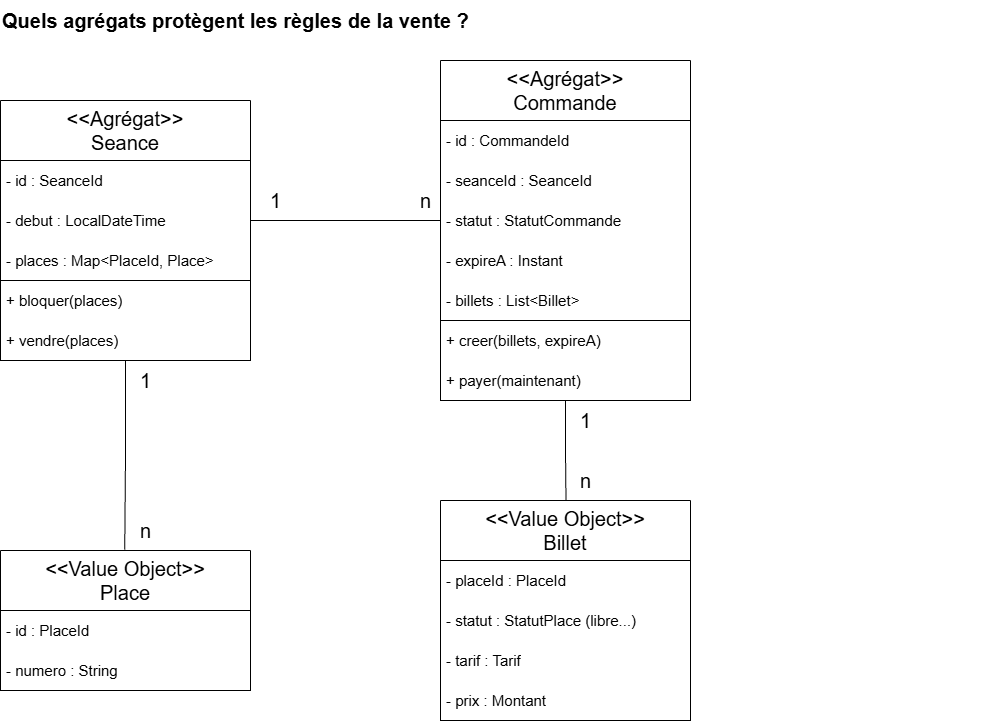

The diagram above was exported from draw.io. Its source (the exported page's mxGraphModel, read from the mxfile embedded in the PNG):
<mxGraphModel dx="1414" dy="863" grid="1" gridSize="10" guides="1" tooltips="1" connect="1" arrows="1" fold="1" page="1" pageScale="1" pageWidth="1169" pageHeight="827" math="0" shadow="0">
  <root>
    <mxCell id="0" />
    <mxCell id="1" parent="0" />
    <mxCell id="titre" parent="1" style="text;html=1;fontSize=20;fontStyle=1;align=left;verticalAlign=middle;whiteSpace=wrap;" value="Quels agrégats protègent les règles de la vente ?" vertex="1">
      <mxGeometry height="40" width="1000" x="40" y="20" as="geometry" />
    </mxCell>
    <mxCell id="11" parent="1" style="swimlane;startSize=0;" value="" vertex="1">
      <mxGeometry height="200" width="250" x="40" y="180" as="geometry" />
    </mxCell>
    <mxCell id="12" parent="11" style="text;strokeColor=none;fillColor=none;align=left;verticalAlign=middle;spacingLeft=4;spacingRight=4;overflow=hidden;points=[[0,0.5],[1,0.5]];portConstraint=eastwest;rotatable=0;whiteSpace=wrap;html=1;" value="&lt;font style=&quot;font-size: 15px;&quot;&gt;- id : SeanceId&lt;/font&gt;" vertex="1">
      <mxGeometry height="40" width="250" as="geometry" />
    </mxCell>
    <mxCell id="13" parent="11" style="text;strokeColor=none;fillColor=none;align=left;verticalAlign=middle;spacingLeft=4;spacingRight=4;overflow=hidden;points=[[0,0.5],[1,0.5]];portConstraint=eastwest;rotatable=0;whiteSpace=wrap;html=1;" value="&lt;font style=&quot;font-size: 15px;&quot;&gt;- debut : LocalDateTime&lt;/font&gt;" vertex="1">
      <mxGeometry height="40" width="250" y="40" as="geometry" />
    </mxCell>
    <mxCell id="17" parent="11" style="text;strokeColor=none;fillColor=none;align=left;verticalAlign=middle;spacingLeft=4;spacingRight=4;overflow=hidden;points=[[0,0.5],[1,0.5]];portConstraint=eastwest;rotatable=0;whiteSpace=wrap;html=1;" value="&lt;font style=&quot;font-size: 15px;&quot;&gt;- places : Map&amp;lt;PlaceId, Place&amp;gt;&lt;/font&gt;" vertex="1">
      <mxGeometry height="40" width="250" y="80" as="geometry" />
    </mxCell>
    <mxCell id="10" parent="11" style="swimlane;startSize=0;" value="" vertex="1">
      <mxGeometry height="80" width="250" y="120" as="geometry" />
    </mxCell>
    <mxCell id="8" parent="10" style="text;strokeColor=none;fillColor=none;align=left;verticalAlign=middle;spacingLeft=4;spacingRight=4;overflow=hidden;points=[[0,0.5],[1,0.5]];portConstraint=eastwest;rotatable=0;whiteSpace=wrap;html=1;" value="&lt;font style=&quot;font-size: 15px;&quot;&gt;+ bloquer(places)&lt;/font&gt;" vertex="1">
      <mxGeometry height="40" width="250" as="geometry" />
    </mxCell>
    <mxCell id="9" parent="10" style="text;strokeColor=none;fillColor=none;align=left;verticalAlign=middle;spacingLeft=4;spacingRight=4;overflow=hidden;points=[[0,0.5],[1,0.5]];portConstraint=eastwest;rotatable=0;whiteSpace=wrap;html=1;" value="&lt;font style=&quot;font-size: 15px;&quot;&gt;+ vendre(places)&lt;/font&gt;" vertex="1">
      <mxGeometry height="40" width="250" y="40" as="geometry" />
    </mxCell>
    <mxCell id="14" parent="1" style="swimlane;startSize=0;" value="" vertex="1">
      <mxGeometry height="60" width="250" x="40" y="120" as="geometry" />
    </mxCell>
    <mxCell id="15" parent="14" style="text;strokeColor=none;fillColor=none;align=center;verticalAlign=middle;spacingLeft=4;spacingRight=4;overflow=hidden;points=[[0,0.5],[1,0.5]];portConstraint=eastwest;rotatable=0;whiteSpace=wrap;html=1;" value="&lt;font style=&quot;font-size: 20px;&quot;&gt;&amp;lt;&amp;lt;Agrégat&amp;gt;&amp;gt;&lt;br style=&quot;border-color: rgb(218, 220, 224);&quot;&gt;Seance&lt;/font&gt;" vertex="1">
      <mxGeometry height="60" width="250" as="geometry" />
    </mxCell>
    <mxCell id="18" parent="1" style="swimlane;startSize=0;" value="" vertex="1">
      <mxGeometry height="200" width="250" x="480" y="140" as="geometry" />
    </mxCell>
    <mxCell id="19" parent="18" style="text;strokeColor=none;fillColor=none;align=left;verticalAlign=middle;spacingLeft=4;spacingRight=4;overflow=hidden;points=[[0,0.5],[1,0.5]];portConstraint=eastwest;rotatable=0;whiteSpace=wrap;html=1;" value="&lt;font style=&quot;font-size: 15px;&quot;&gt;- id : CommandeId&lt;/font&gt;" vertex="1">
      <mxGeometry height="40" width="250" as="geometry" />
    </mxCell>
    <mxCell id="20" parent="18" style="text;strokeColor=none;fillColor=none;align=left;verticalAlign=middle;spacingLeft=4;spacingRight=4;overflow=hidden;points=[[0,0.5],[1,0.5]];portConstraint=eastwest;rotatable=0;whiteSpace=wrap;html=1;" value="&lt;font style=&quot;font-size: 15px;&quot;&gt;- seanceId : SeanceId&lt;/font&gt;" vertex="1">
      <mxGeometry height="40" width="250" y="40" as="geometry" />
    </mxCell>
    <mxCell id="21" parent="18" style="text;strokeColor=none;fillColor=none;align=left;verticalAlign=middle;spacingLeft=4;spacingRight=4;overflow=hidden;points=[[0,0.5],[1,0.5]];portConstraint=eastwest;rotatable=0;whiteSpace=wrap;html=1;" value="&lt;font style=&quot;font-size: 15px;&quot;&gt;- statut : StatutCommande&lt;/font&gt;" vertex="1">
      <mxGeometry height="40" width="250" y="80" as="geometry" />
    </mxCell>
    <mxCell id="56" parent="18" style="text;strokeColor=none;fillColor=none;align=left;verticalAlign=middle;spacingLeft=4;spacingRight=4;overflow=hidden;points=[[0,0.5],[1,0.5]];portConstraint=eastwest;rotatable=0;whiteSpace=wrap;html=1;" value="&lt;font style=&quot;font-size: 15px;&quot;&gt;- expireA : Instant&lt;/font&gt;" vertex="1">
      <mxGeometry height="40" width="250" y="120" as="geometry" />
    </mxCell>
    <mxCell id="57" parent="18" style="text;strokeColor=none;fillColor=none;align=left;verticalAlign=middle;spacingLeft=4;spacingRight=4;overflow=hidden;points=[[0,0.5],[1,0.5]];portConstraint=eastwest;rotatable=0;whiteSpace=wrap;html=1;" value="&lt;font style=&quot;font-size: 15px;&quot;&gt;- billets : List&amp;lt;Billet&amp;gt; &lt;/font&gt;" vertex="1">
      <mxGeometry height="40" width="250" y="160" as="geometry" />
    </mxCell>
    <mxCell id="25" parent="1" style="swimlane;startSize=0;" value="" vertex="1">
      <mxGeometry height="60" width="250" x="480" y="80" as="geometry" />
    </mxCell>
    <mxCell id="26" parent="25" style="text;strokeColor=none;fillColor=none;align=center;verticalAlign=middle;spacingLeft=4;spacingRight=4;overflow=hidden;points=[[0,0.5],[1,0.5]];portConstraint=eastwest;rotatable=0;whiteSpace=wrap;html=1;" value="&lt;font style=&quot;font-size: 20px;&quot;&gt;&amp;lt;&amp;lt;Agrégat&amp;gt;&amp;gt;&lt;br style=&quot;border-color: rgb(218, 220, 224);&quot;&gt;Commande&lt;/font&gt;" vertex="1">
      <mxGeometry height="60" width="250" as="geometry" />
    </mxCell>
    <mxCell id="27" parent="1" style="swimlane;startSize=0;" value="" vertex="1">
      <mxGeometry height="80" width="250" x="40" y="630" as="geometry" />
    </mxCell>
    <mxCell id="28" parent="27" style="text;strokeColor=none;fillColor=none;align=left;verticalAlign=middle;spacingLeft=4;spacingRight=4;overflow=hidden;points=[[0,0.5],[1,0.5]];portConstraint=eastwest;rotatable=0;whiteSpace=wrap;html=1;" value="&lt;font style=&quot;font-size: 15px;&quot;&gt;- id : PlaceId&lt;/font&gt;" vertex="1">
      <mxGeometry height="40" width="250" as="geometry" />
    </mxCell>
    <mxCell id="29" parent="27" style="text;strokeColor=none;fillColor=none;align=left;verticalAlign=middle;spacingLeft=4;spacingRight=4;overflow=hidden;points=[[0,0.5],[1,0.5]];portConstraint=eastwest;rotatable=0;whiteSpace=wrap;html=1;" value="&lt;font style=&quot;font-size: 15px;&quot;&gt;- numero : String &lt;/font&gt;" vertex="1">
      <mxGeometry height="40" width="250" y="40" as="geometry" />
    </mxCell>
    <mxCell id="34" parent="1" style="swimlane;startSize=0;" value="" vertex="1">
      <mxGeometry height="60" width="250" x="40" y="570" as="geometry" />
    </mxCell>
    <mxCell id="35" parent="34" style="text;strokeColor=none;fillColor=none;align=center;verticalAlign=middle;spacingLeft=4;spacingRight=4;overflow=hidden;points=[[0,0.5],[1,0.5]];portConstraint=eastwest;rotatable=0;whiteSpace=wrap;html=1;" value="&lt;font style=&quot;font-size: 20px;&quot;&gt;&amp;lt;&amp;lt;Value Object&amp;gt;&amp;gt;&lt;br&gt;Place&lt;/font&gt;" vertex="1">
      <mxGeometry height="60" width="250" as="geometry" />
    </mxCell>
    <mxCell id="36" parent="1" style="swimlane;startSize=0;" value="" vertex="1">
      <mxGeometry height="160" width="250" x="480" y="580" as="geometry" />
    </mxCell>
    <mxCell id="37" parent="36" style="text;strokeColor=none;fillColor=none;align=left;verticalAlign=middle;spacingLeft=4;spacingRight=4;overflow=hidden;points=[[0,0.5],[1,0.5]];portConstraint=eastwest;rotatable=0;whiteSpace=wrap;html=1;" value="&lt;font style=&quot;font-size: 15px;&quot;&gt;- placeId : PlaceId&lt;/font&gt;" vertex="1">
      <mxGeometry height="40" width="250" as="geometry" />
    </mxCell>
    <mxCell id="38" parent="36" style="text;strokeColor=none;fillColor=none;align=left;verticalAlign=middle;spacingLeft=4;spacingRight=4;overflow=hidden;points=[[0,0.5],[1,0.5]];portConstraint=eastwest;rotatable=0;whiteSpace=wrap;html=1;" value="&lt;font style=&quot;font-size: 15px;&quot;&gt;- statut : StatutPlace (libre...)&lt;/font&gt;" vertex="1">
      <mxGeometry height="40" width="250" y="40" as="geometry" />
    </mxCell>
    <mxCell id="39" parent="36" style="text;strokeColor=none;fillColor=none;align=left;verticalAlign=middle;spacingLeft=4;spacingRight=4;overflow=hidden;points=[[0,0.5],[1,0.5]];portConstraint=eastwest;rotatable=0;whiteSpace=wrap;html=1;" value="&lt;font style=&quot;font-size: 15px;&quot;&gt;- tarif : Tarif &lt;/font&gt;" vertex="1">
      <mxGeometry height="40" width="250" y="80" as="geometry" />
    </mxCell>
    <mxCell id="55" parent="36" style="text;strokeColor=none;fillColor=none;align=left;verticalAlign=middle;spacingLeft=4;spacingRight=4;overflow=hidden;points=[[0,0.5],[1,0.5]];portConstraint=eastwest;rotatable=0;whiteSpace=wrap;html=1;" value="&lt;font style=&quot;font-size: 15px;&quot;&gt;- prix : Montant&lt;/font&gt;" vertex="1">
      <mxGeometry height="40" width="250" y="120" as="geometry" />
    </mxCell>
    <mxCell id="43" parent="1" style="swimlane;startSize=0;" value="" vertex="1">
      <mxGeometry height="60" width="250" x="480" y="520" as="geometry" />
    </mxCell>
    <mxCell id="44" parent="43" style="text;strokeColor=none;fillColor=none;align=center;verticalAlign=middle;spacingLeft=4;spacingRight=4;overflow=hidden;points=[[0,0.5],[1,0.5]];portConstraint=eastwest;rotatable=0;whiteSpace=wrap;html=1;" value="&lt;font style=&quot;font-size: 20px;&quot;&gt;&amp;lt;&amp;lt;Value Object&amp;gt;&amp;gt;&lt;br&gt;Billet&lt;/font&gt;" vertex="1">
      <mxGeometry height="60" width="250" as="geometry" />
    </mxCell>
    <mxCell id="22" parent="1" style="swimlane;startSize=0;" value="" vertex="1">
      <mxGeometry height="80" width="250" x="480" y="340" as="geometry" />
    </mxCell>
    <mxCell id="23" parent="22" style="text;strokeColor=none;fillColor=none;align=left;verticalAlign=middle;spacingLeft=4;spacingRight=4;overflow=hidden;points=[[0,0.5],[1,0.5]];portConstraint=eastwest;rotatable=0;whiteSpace=wrap;html=1;" value="&lt;font style=&quot;font-size: 15px;&quot;&gt;+ creer(billets, expireA)&lt;/font&gt;" vertex="1">
      <mxGeometry height="40" width="250" as="geometry" />
    </mxCell>
    <mxCell id="24" parent="22" style="text;strokeColor=none;fillColor=none;align=left;verticalAlign=middle;spacingLeft=4;spacingRight=4;overflow=hidden;points=[[0,0.5],[1,0.5]];portConstraint=eastwest;rotatable=0;whiteSpace=wrap;html=1;" value="&lt;font style=&quot;font-size: 15px;&quot;&gt;+ payer(maintenant)&lt;/font&gt;" vertex="1">
      <mxGeometry height="40" width="250" y="40" as="geometry" />
    </mxCell>
    <mxCell id="58" edge="1" parent="1" source="13" style="edgeStyle=orthogonalEdgeStyle;rounded=0;orthogonalLoop=1;jettySize=auto;html=1;exitX=1;exitY=0.5;exitDx=0;exitDy=0;entryX=0;entryY=0.5;entryDx=0;entryDy=0;endArrow=none;endFill=0;" target="21">
      <mxGeometry relative="1" as="geometry" />
    </mxCell>
    <mxCell id="60" edge="1" parent="1" source="11" style="edgeStyle=orthogonalEdgeStyle;rounded=0;orthogonalLoop=1;jettySize=auto;html=1;entryX=0.497;entryY=-0.012;entryDx=0;entryDy=0;entryPerimeter=0;endArrow=none;endFill=0;" target="35">
      <mxGeometry relative="1" as="geometry" />
    </mxCell>
    <mxCell id="62" edge="1" parent="1" source="22" style="edgeStyle=orthogonalEdgeStyle;rounded=0;orthogonalLoop=1;jettySize=auto;html=1;entryX=0.502;entryY=-0.007;entryDx=0;entryDy=0;entryPerimeter=0;endArrow=none;endFill=0;" target="44">
      <mxGeometry relative="1" as="geometry" />
    </mxCell>
    <mxCell id="63" parent="1" style="text;html=1;align=center;verticalAlign=middle;resizable=0;points=[];autosize=1;strokeColor=none;fillColor=none;" value="&lt;font style=&quot;font-size: 20px;&quot;&gt;1&lt;/font&gt;" vertex="1">
      <mxGeometry height="40" width="30" x="300" y="200" as="geometry" />
    </mxCell>
    <mxCell id="64" parent="1" style="text;html=1;align=center;verticalAlign=middle;resizable=0;points=[];autosize=1;strokeColor=none;fillColor=none;" value="&lt;font style=&quot;font-size: 20px;&quot;&gt;1&lt;/font&gt;" vertex="1">
      <mxGeometry height="40" width="30" x="610" y="420" as="geometry" />
    </mxCell>
    <mxCell id="65" parent="1" style="text;html=1;align=center;verticalAlign=middle;resizable=0;points=[];autosize=1;strokeColor=none;fillColor=none;" value="&lt;font style=&quot;font-size: 20px;&quot;&gt;1&lt;/font&gt;" vertex="1">
      <mxGeometry height="40" width="30" x="170" y="380" as="geometry" />
    </mxCell>
    <mxCell id="66" parent="1" style="text;html=1;align=center;verticalAlign=middle;resizable=0;points=[];autosize=1;strokeColor=none;fillColor=none;" value="&lt;span style=&quot;font-size: 20px;&quot;&gt;n&lt;/span&gt;" vertex="1">
      <mxGeometry height="40" width="30" x="450" y="200" as="geometry" />
    </mxCell>
    <mxCell id="67" parent="1" style="text;html=1;align=center;verticalAlign=middle;resizable=0;points=[];autosize=1;strokeColor=none;fillColor=none;" value="&lt;span style=&quot;font-size: 20px;&quot;&gt;n&lt;/span&gt;" vertex="1">
      <mxGeometry height="40" width="30" x="610" y="480" as="geometry" />
    </mxCell>
    <mxCell id="68" parent="1" style="text;html=1;align=center;verticalAlign=middle;resizable=0;points=[];autosize=1;strokeColor=none;fillColor=none;" value="&lt;span style=&quot;font-size: 20px;&quot;&gt;n&lt;/span&gt;" vertex="1">
      <mxGeometry height="40" width="30" x="170" y="530" as="geometry" />
    </mxCell>
  </root>
</mxGraphModel>